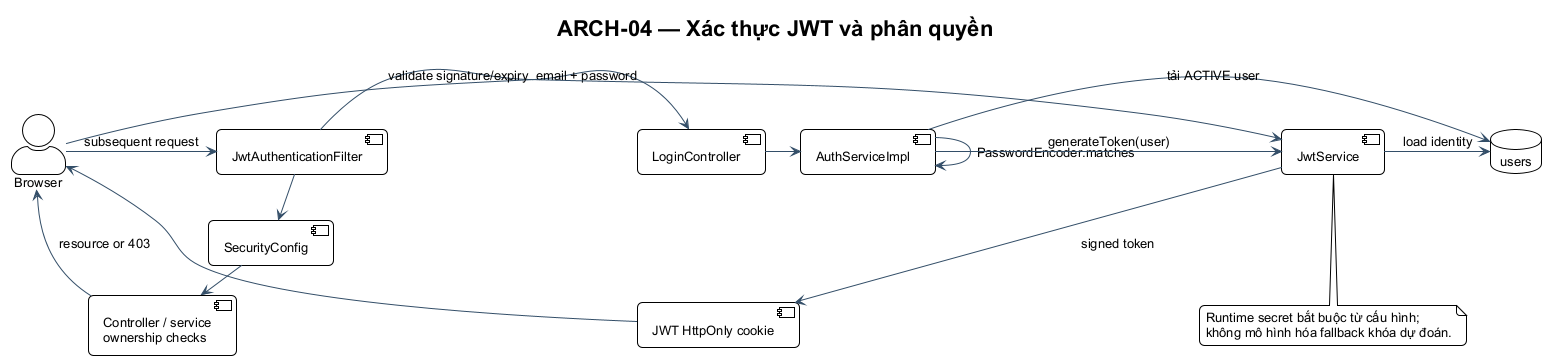

The diagram above was rendered by PlantUML. Its source (embedded in the PNG):
@startuml ARCH-04
!include ../theme.puml
title ARCH-04 — Xác thực JWT và phân quyền
actor Browser
component "LoginController" as Login
component "AuthServiceImpl" as Auth
component "JwtService" as JWTService
component "JWT HttpOnly cookie" as Cookie
component "JwtAuthenticationFilter" as Filter
component "SecurityConfig" as Config
component "Controller / service\nownership checks" as Ownership
database "users" as Users
Browser -> Login : email + password
Login -> Auth
Auth -> Users : tải ACTIVE user
Auth -> Auth : PasswordEncoder.matches
Auth -> JWTService : generateToken(user)
JWTService --> Cookie : signed token
Cookie --> Browser
Browser -> Filter : subsequent request
Filter -> JWTService : validate signature/expiry
JWTService -> Users : load identity
Filter -> Config : SecurityContext + route rules
Config -> Ownership : role-authorized request
Ownership --> Browser : resource or 403
note bottom of JWTService
  Runtime secret bắt buộc từ cấu hình;
  không mô hình hóa fallback khóa dự đoán.
end note
@enduml